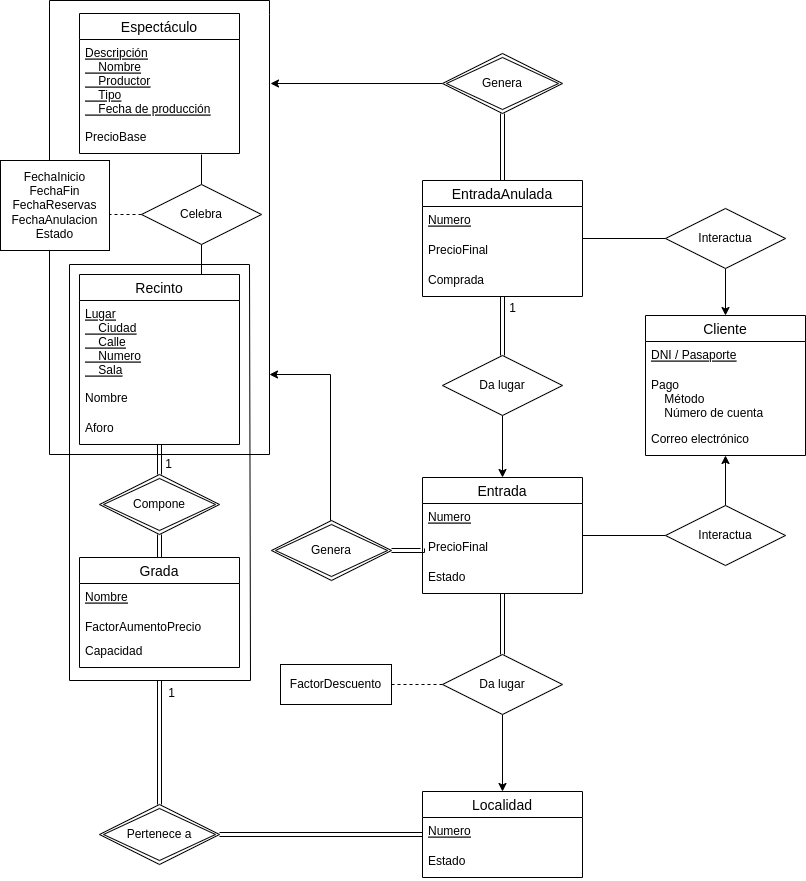

The diagram above was exported from draw.io. Its source (the exported page's mxGraphModel, read from the mxfile embedded in the PNG):
<mxGraphModel dx="1422" dy="804" grid="1" gridSize="10" guides="1" tooltips="1" connect="1" arrows="1" fold="1" page="1" pageScale="1" pageWidth="827" pageHeight="1169" math="0" shadow="0">
  <root>
    <mxCell id="0" />
    <mxCell id="1" parent="0" />
    <mxCell id="QibqKOhzfqGNrGMLD7D0-1" value="Localidad" style="swimlane;fontStyle=0;childLayout=stackLayout;horizontal=1;startSize=26;horizontalStack=0;resizeParent=1;resizeParentMax=0;resizeLast=0;collapsible=1;marginBottom=0;align=center;fontSize=14;" parent="1" vertex="1">
      <mxGeometry x="432" y="921" width="160" height="86" as="geometry" />
    </mxCell>
    <mxCell id="QibqKOhzfqGNrGMLD7D0-2" value="Numero" style="text;strokeColor=none;fillColor=none;spacingLeft=4;spacingRight=4;overflow=hidden;rotatable=0;points=[[0,0.5],[1,0.5]];portConstraint=eastwest;fontSize=12;fontStyle=4" parent="QibqKOhzfqGNrGMLD7D0-1" vertex="1">
      <mxGeometry y="26" width="160" height="30" as="geometry" />
    </mxCell>
    <mxCell id="QibqKOhzfqGNrGMLD7D0-3" value="Estado" style="text;strokeColor=none;fillColor=none;spacingLeft=4;spacingRight=4;overflow=hidden;rotatable=0;points=[[0,0.5],[1,0.5]];portConstraint=eastwest;fontSize=12;" parent="QibqKOhzfqGNrGMLD7D0-1" vertex="1">
      <mxGeometry y="56" width="160" height="30" as="geometry" />
    </mxCell>
    <mxCell id="QibqKOhzfqGNrGMLD7D0-5" value="Grada" style="swimlane;fontStyle=0;childLayout=stackLayout;horizontal=1;startSize=26;horizontalStack=0;resizeParent=1;resizeParentMax=0;resizeLast=0;collapsible=1;marginBottom=0;align=center;fontSize=14;" parent="1" vertex="1">
      <mxGeometry x="89" y="687" width="160" height="110" as="geometry" />
    </mxCell>
    <mxCell id="QibqKOhzfqGNrGMLD7D0-7" value="Nombre" style="text;strokeColor=none;fillColor=none;spacingLeft=4;spacingRight=4;overflow=hidden;rotatable=0;points=[[0,0.5],[1,0.5]];portConstraint=eastwest;fontSize=12;fontStyle=4" parent="QibqKOhzfqGNrGMLD7D0-5" vertex="1">
      <mxGeometry y="26" width="160" height="30" as="geometry" />
    </mxCell>
    <mxCell id="QibqKOhzfqGNrGMLD7D0-6" value="FactorAumentoPrecio" style="text;strokeColor=none;fillColor=none;spacingLeft=4;spacingRight=4;overflow=hidden;rotatable=0;points=[[0,0.5],[1,0.5]];portConstraint=eastwest;fontSize=12;" parent="QibqKOhzfqGNrGMLD7D0-5" vertex="1">
      <mxGeometry y="56" width="160" height="24" as="geometry" />
    </mxCell>
    <mxCell id="QibqKOhzfqGNrGMLD7D0-8" value="Capacidad" style="text;strokeColor=none;fillColor=none;spacingLeft=4;spacingRight=4;overflow=hidden;rotatable=0;points=[[0,0.5],[1,0.5]];portConstraint=eastwest;fontSize=12;" parent="QibqKOhzfqGNrGMLD7D0-5" vertex="1">
      <mxGeometry y="80" width="160" height="30" as="geometry" />
    </mxCell>
    <mxCell id="QibqKOhzfqGNrGMLD7D0-13" value="Recinto" style="swimlane;fontStyle=0;childLayout=stackLayout;horizontal=1;startSize=26;horizontalStack=0;resizeParent=1;resizeParentMax=0;resizeLast=0;collapsible=1;marginBottom=0;align=center;fontSize=14;" parent="1" vertex="1">
      <mxGeometry x="89" y="404" width="160" height="170" as="geometry" />
    </mxCell>
    <mxCell id="QibqKOhzfqGNrGMLD7D0-14" value="Lugar&#10;    Ciudad&#10;    Calle&#10;    Numero&#10;    Sala&#10;" style="text;strokeColor=none;fillColor=none;spacingLeft=4;spacingRight=4;overflow=hidden;rotatable=0;points=[[0,0.5],[1,0.5]];portConstraint=eastwest;fontSize=12;fontStyle=4" parent="QibqKOhzfqGNrGMLD7D0-13" vertex="1">
      <mxGeometry y="26" width="160" height="84" as="geometry" />
    </mxCell>
    <mxCell id="QibqKOhzfqGNrGMLD7D0-15" value="Nombre" style="text;strokeColor=none;fillColor=none;spacingLeft=4;spacingRight=4;overflow=hidden;rotatable=0;points=[[0,0.5],[1,0.5]];portConstraint=eastwest;fontSize=12;" parent="QibqKOhzfqGNrGMLD7D0-13" vertex="1">
      <mxGeometry y="110" width="160" height="30" as="geometry" />
    </mxCell>
    <mxCell id="QibqKOhzfqGNrGMLD7D0-16" value="Aforo" style="text;strokeColor=none;fillColor=none;spacingLeft=4;spacingRight=4;overflow=hidden;rotatable=0;points=[[0,0.5],[1,0.5]];portConstraint=eastwest;fontSize=12;" parent="QibqKOhzfqGNrGMLD7D0-13" vertex="1">
      <mxGeometry y="140" width="160" height="30" as="geometry" />
    </mxCell>
    <mxCell id="QibqKOhzfqGNrGMLD7D0-17" value="Espectáculo" style="swimlane;fontStyle=0;childLayout=stackLayout;horizontal=1;startSize=26;horizontalStack=0;resizeParent=1;resizeParentMax=0;resizeLast=0;collapsible=1;marginBottom=0;align=center;fontSize=14;" parent="1" vertex="1">
      <mxGeometry x="89" y="143" width="160" height="140" as="geometry" />
    </mxCell>
    <mxCell id="QibqKOhzfqGNrGMLD7D0-18" value="Descripción&#10;    Nombre&#10;    Productor&#10;    Tipo&#10;    Fecha de producción&#10;" style="text;strokeColor=none;fillColor=none;spacingLeft=4;spacingRight=4;overflow=hidden;rotatable=0;points=[[0,0.5],[1,0.5]];portConstraint=eastwest;fontSize=12;fontStyle=4" parent="QibqKOhzfqGNrGMLD7D0-17" vertex="1">
      <mxGeometry y="26" width="160" height="84" as="geometry" />
    </mxCell>
    <mxCell id="oQ7e_lmY7ahcbRu0WmvE-1" value="PrecioBase" style="text;strokeColor=none;fillColor=none;spacingLeft=4;spacingRight=4;overflow=hidden;rotatable=0;points=[[0,0.5],[1,0.5]];portConstraint=eastwest;fontSize=12;fontStyle=0" parent="QibqKOhzfqGNrGMLD7D0-17" vertex="1">
      <mxGeometry y="110" width="160" height="30" as="geometry" />
    </mxCell>
    <mxCell id="oQ7e_lmY7ahcbRu0WmvE-16" style="edgeStyle=orthogonalEdgeStyle;rounded=0;orthogonalLoop=1;jettySize=auto;html=1;exitX=0.5;exitY=0;exitDx=0;exitDy=0;entryX=0.5;entryY=1;entryDx=0;entryDy=0;endArrow=none;endFill=0;startArrow=classic;startFill=1;" parent="1" source="QibqKOhzfqGNrGMLD7D0-21" target="oQ7e_lmY7ahcbRu0WmvE-15" edge="1">
      <mxGeometry relative="1" as="geometry" />
    </mxCell>
    <mxCell id="QibqKOhzfqGNrGMLD7D0-21" value="Entrada" style="swimlane;fontStyle=0;childLayout=stackLayout;horizontal=1;startSize=26;horizontalStack=0;resizeParent=1;resizeParentMax=0;resizeLast=0;collapsible=1;marginBottom=0;align=center;fontSize=14;" parent="1" vertex="1">
      <mxGeometry x="432" y="607" width="160" height="116" as="geometry" />
    </mxCell>
    <mxCell id="QibqKOhzfqGNrGMLD7D0-22" value="Numero" style="text;strokeColor=none;fillColor=none;spacingLeft=4;spacingRight=4;overflow=hidden;rotatable=0;points=[[0,0.5],[1,0.5]];portConstraint=eastwest;fontSize=12;fontStyle=4" parent="QibqKOhzfqGNrGMLD7D0-21" vertex="1">
      <mxGeometry y="26" width="160" height="30" as="geometry" />
    </mxCell>
    <mxCell id="oQ7e_lmY7ahcbRu0WmvE-2" value="PrecioFinal" style="text;strokeColor=none;fillColor=none;spacingLeft=4;spacingRight=4;overflow=hidden;rotatable=0;points=[[0,0.5],[1,0.5]];portConstraint=eastwest;fontSize=12;" parent="QibqKOhzfqGNrGMLD7D0-21" vertex="1">
      <mxGeometry y="56" width="160" height="30" as="geometry" />
    </mxCell>
    <mxCell id="QibqKOhzfqGNrGMLD7D0-23" value="Estado" style="text;strokeColor=none;fillColor=none;spacingLeft=4;spacingRight=4;overflow=hidden;rotatable=0;points=[[0,0.5],[1,0.5]];portConstraint=eastwest;fontSize=12;" parent="QibqKOhzfqGNrGMLD7D0-21" vertex="1">
      <mxGeometry y="86" width="160" height="30" as="geometry" />
    </mxCell>
    <mxCell id="oQ7e_lmY7ahcbRu0WmvE-19" style="edgeStyle=orthogonalEdgeStyle;rounded=0;orthogonalLoop=1;jettySize=auto;html=1;exitX=0.5;exitY=0;exitDx=0;exitDy=0;entryX=0.5;entryY=1;entryDx=0;entryDy=0;endArrow=none;endFill=0;startArrow=classic;startFill=1;" parent="1" source="QibqKOhzfqGNrGMLD7D0-25" target="oQ7e_lmY7ahcbRu0WmvE-18" edge="1">
      <mxGeometry relative="1" as="geometry" />
    </mxCell>
    <mxCell id="QibqKOhzfqGNrGMLD7D0-25" value="Cliente" style="swimlane;fontStyle=0;childLayout=stackLayout;horizontal=1;startSize=26;horizontalStack=0;resizeParent=1;resizeParentMax=0;resizeLast=0;collapsible=1;marginBottom=0;align=center;fontSize=14;" parent="1" vertex="1">
      <mxGeometry x="655" y="445" width="160" height="140" as="geometry" />
    </mxCell>
    <mxCell id="QibqKOhzfqGNrGMLD7D0-26" value="DNI / Pasaporte" style="text;strokeColor=none;fillColor=none;spacingLeft=4;spacingRight=4;overflow=hidden;rotatable=0;points=[[0,0.5],[1,0.5]];portConstraint=eastwest;fontSize=12;fontStyle=4" parent="QibqKOhzfqGNrGMLD7D0-25" vertex="1">
      <mxGeometry y="26" width="160" height="30" as="geometry" />
    </mxCell>
    <mxCell id="QibqKOhzfqGNrGMLD7D0-27" value="Pago&#10;    Método&#10;    Número de cuenta&#10;" style="text;strokeColor=none;fillColor=none;spacingLeft=4;spacingRight=4;overflow=hidden;rotatable=0;points=[[0,0.5],[1,0.5]];portConstraint=eastwest;fontSize=12;" parent="QibqKOhzfqGNrGMLD7D0-25" vertex="1">
      <mxGeometry y="56" width="160" height="54" as="geometry" />
    </mxCell>
    <mxCell id="QibqKOhzfqGNrGMLD7D0-28" value="Correo electrónico" style="text;strokeColor=none;fillColor=none;spacingLeft=4;spacingRight=4;overflow=hidden;rotatable=0;points=[[0,0.5],[1,0.5]];portConstraint=eastwest;fontSize=12;" parent="QibqKOhzfqGNrGMLD7D0-25" vertex="1">
      <mxGeometry y="110" width="160" height="30" as="geometry" />
    </mxCell>
    <mxCell id="QibqKOhzfqGNrGMLD7D0-34" style="edgeStyle=orthogonalEdgeStyle;rounded=0;orthogonalLoop=1;jettySize=auto;html=1;exitX=0.5;exitY=0;exitDx=0;exitDy=0;entryX=0.5;entryY=1;entryDx=0;entryDy=0;endArrow=none;endFill=0;" parent="1" source="QibqKOhzfqGNrGMLD7D0-33" edge="1">
      <mxGeometry relative="1" as="geometry">
        <mxPoint x="211" y="284" as="targetPoint" />
      </mxGeometry>
    </mxCell>
    <mxCell id="QibqKOhzfqGNrGMLD7D0-35" style="edgeStyle=orthogonalEdgeStyle;rounded=0;orthogonalLoop=1;jettySize=auto;html=1;exitX=0.5;exitY=1;exitDx=0;exitDy=0;entryX=0.5;entryY=0;entryDx=0;entryDy=0;endArrow=none;endFill=0;" parent="1" source="QibqKOhzfqGNrGMLD7D0-33" edge="1">
      <mxGeometry relative="1" as="geometry">
        <mxPoint x="211" y="404" as="targetPoint" />
      </mxGeometry>
    </mxCell>
    <mxCell id="QibqKOhzfqGNrGMLD7D0-76" style="edgeStyle=orthogonalEdgeStyle;rounded=0;orthogonalLoop=1;jettySize=auto;html=1;exitX=0;exitY=0.5;exitDx=0;exitDy=0;entryX=1;entryY=0.5;entryDx=0;entryDy=0;dashed=1;endArrow=none;endFill=0;" parent="1" source="QibqKOhzfqGNrGMLD7D0-33" target="QibqKOhzfqGNrGMLD7D0-75" edge="1">
      <mxGeometry relative="1" as="geometry" />
    </mxCell>
    <mxCell id="QibqKOhzfqGNrGMLD7D0-33" value="Celebra" style="shape=rhombus;perimeter=rhombusPerimeter;whiteSpace=wrap;html=1;align=center;" parent="1" vertex="1">
      <mxGeometry x="151" y="314" width="120" height="60" as="geometry" />
    </mxCell>
    <mxCell id="QibqKOhzfqGNrGMLD7D0-41" value="" style="endArrow=none;html=1;rounded=0;" parent="1" edge="1">
      <mxGeometry width="50" height="50" relative="1" as="geometry">
        <mxPoint x="279" y="144" as="sourcePoint" />
        <mxPoint x="279" y="144" as="targetPoint" />
        <Array as="points">
          <mxPoint x="279" y="130" />
          <mxPoint x="59" y="130" />
          <mxPoint x="59" y="584" />
          <mxPoint x="279" y="584" />
        </Array>
      </mxGeometry>
    </mxCell>
    <mxCell id="QibqKOhzfqGNrGMLD7D0-42" value="" style="endArrow=none;html=1;rounded=0;" parent="1" edge="1">
      <mxGeometry width="50" height="50" relative="1" as="geometry">
        <mxPoint x="259" y="394" as="sourcePoint" />
        <mxPoint x="259" y="394" as="targetPoint" />
        <Array as="points">
          <mxPoint x="79" y="394" />
          <mxPoint x="79" y="810" />
          <mxPoint x="260" y="810" />
        </Array>
      </mxGeometry>
    </mxCell>
    <mxCell id="QibqKOhzfqGNrGMLD7D0-65" style="edgeStyle=orthogonalEdgeStyle;rounded=0;orthogonalLoop=1;jettySize=auto;html=1;exitX=0;exitY=0.5;exitDx=0;exitDy=0;endArrow=none;endFill=0;entryX=1;entryY=0.5;entryDx=0;entryDy=0;" parent="1" source="QibqKOhzfqGNrGMLD7D0-43" target="QibqKOhzfqGNrGMLD7D0-21" edge="1">
      <mxGeometry relative="1" as="geometry">
        <mxPoint x="558" y="667" as="targetPoint" />
        <mxPoint x="598" y="667" as="sourcePoint" />
      </mxGeometry>
    </mxCell>
    <mxCell id="oQ7e_lmY7ahcbRu0WmvE-14" style="edgeStyle=orthogonalEdgeStyle;rounded=0;orthogonalLoop=1;jettySize=auto;html=1;exitX=0.5;exitY=0;exitDx=0;exitDy=0;entryX=0.5;entryY=1;entryDx=0;entryDy=0;endArrow=classic;endFill=1;" parent="1" source="QibqKOhzfqGNrGMLD7D0-43" target="QibqKOhzfqGNrGMLD7D0-25" edge="1">
      <mxGeometry relative="1" as="geometry" />
    </mxCell>
    <mxCell id="QibqKOhzfqGNrGMLD7D0-43" value="Interactua" style="shape=rhombus;perimeter=rhombusPerimeter;whiteSpace=wrap;html=1;align=center;" parent="1" vertex="1">
      <mxGeometry x="675" y="635" width="120" height="60" as="geometry" />
    </mxCell>
    <mxCell id="QibqKOhzfqGNrGMLD7D0-46" style="edgeStyle=orthogonalEdgeStyle;shape=link;rounded=0;orthogonalLoop=1;jettySize=auto;html=1;exitX=0.5;exitY=1;exitDx=0;exitDy=0;entryX=0.5;entryY=0;entryDx=0;entryDy=0;endArrow=none;endFill=0;" parent="1" source="QibqKOhzfqGNrGMLD7D0-45" target="QibqKOhzfqGNrGMLD7D0-5" edge="1">
      <mxGeometry relative="1" as="geometry" />
    </mxCell>
    <mxCell id="QibqKOhzfqGNrGMLD7D0-45" value="Compone" style="shape=rhombus;double=1;perimeter=rhombusPerimeter;whiteSpace=wrap;html=1;align=center;" parent="1" vertex="1">
      <mxGeometry x="109" y="604" width="120" height="60" as="geometry" />
    </mxCell>
    <mxCell id="QibqKOhzfqGNrGMLD7D0-47" value="" style="shape=link;html=1;rounded=0;endArrow=none;endFill=0;exitX=0.5;exitY=0;exitDx=0;exitDy=0;entryX=0.5;entryY=1;entryDx=0;entryDy=0;" parent="1" source="QibqKOhzfqGNrGMLD7D0-45" target="QibqKOhzfqGNrGMLD7D0-13" edge="1">
      <mxGeometry relative="1" as="geometry">
        <mxPoint x="319" y="724" as="sourcePoint" />
        <mxPoint x="479" y="724" as="targetPoint" />
      </mxGeometry>
    </mxCell>
    <mxCell id="QibqKOhzfqGNrGMLD7D0-48" value="1" style="resizable=0;html=1;align=right;verticalAlign=bottom;" parent="QibqKOhzfqGNrGMLD7D0-47" connectable="0" vertex="1">
      <mxGeometry x="1" relative="1" as="geometry">
        <mxPoint x="13" y="28" as="offset" />
      </mxGeometry>
    </mxCell>
    <mxCell id="QibqKOhzfqGNrGMLD7D0-49" value="Pertenece a" style="shape=rhombus;double=1;perimeter=rhombusPerimeter;whiteSpace=wrap;html=1;align=center;" parent="1" vertex="1">
      <mxGeometry x="109" y="934" width="120" height="60" as="geometry" />
    </mxCell>
    <mxCell id="QibqKOhzfqGNrGMLD7D0-51" value="" style="endArrow=none;html=1;rounded=0;shape=link;exitX=0.5;exitY=0;exitDx=0;exitDy=0;" parent="1" source="QibqKOhzfqGNrGMLD7D0-49" edge="1">
      <mxGeometry relative="1" as="geometry">
        <mxPoint x="169" y="870" as="sourcePoint" />
        <mxPoint x="169" y="810" as="targetPoint" />
      </mxGeometry>
    </mxCell>
    <mxCell id="QibqKOhzfqGNrGMLD7D0-52" value="1" style="resizable=0;html=1;align=right;verticalAlign=bottom;" parent="QibqKOhzfqGNrGMLD7D0-51" connectable="0" vertex="1">
      <mxGeometry x="1" relative="1" as="geometry">
        <mxPoint x="16" y="21" as="offset" />
      </mxGeometry>
    </mxCell>
    <mxCell id="QibqKOhzfqGNrGMLD7D0-54" style="edgeStyle=orthogonalEdgeStyle;shape=link;rounded=0;orthogonalLoop=1;jettySize=auto;html=1;endArrow=none;endFill=0;entryX=1;entryY=0.5;entryDx=0;entryDy=0;" parent="1" target="QibqKOhzfqGNrGMLD7D0-49" edge="1">
      <mxGeometry relative="1" as="geometry">
        <mxPoint x="241" y="964" as="targetPoint" />
        <mxPoint x="432" y="964" as="sourcePoint" />
      </mxGeometry>
    </mxCell>
    <mxCell id="QibqKOhzfqGNrGMLD7D0-57" style="edgeStyle=orthogonalEdgeStyle;rounded=0;orthogonalLoop=1;jettySize=auto;html=1;exitX=0.5;exitY=0;exitDx=0;exitDy=0;endArrow=classic;endFill=1;" parent="1" source="QibqKOhzfqGNrGMLD7D0-55" edge="1">
      <mxGeometry relative="1" as="geometry">
        <mxPoint x="279" y="504" as="targetPoint" />
        <Array as="points">
          <mxPoint x="340" y="650" />
          <mxPoint x="340" y="504" />
        </Array>
      </mxGeometry>
    </mxCell>
    <mxCell id="oQ7e_lmY7ahcbRu0WmvE-13" style="edgeStyle=orthogonalEdgeStyle;shape=link;rounded=0;orthogonalLoop=1;jettySize=auto;html=1;exitX=1;exitY=0.5;exitDx=0;exitDy=0;entryX=0;entryY=0.5;entryDx=0;entryDy=0;" parent="1" source="QibqKOhzfqGNrGMLD7D0-55" target="oQ7e_lmY7ahcbRu0WmvE-2" edge="1">
      <mxGeometry relative="1" as="geometry" />
    </mxCell>
    <mxCell id="QibqKOhzfqGNrGMLD7D0-55" value="Genera" style="shape=rhombus;double=1;perimeter=rhombusPerimeter;whiteSpace=wrap;html=1;align=center;" parent="1" vertex="1">
      <mxGeometry x="281" y="650" width="120" height="60" as="geometry" />
    </mxCell>
    <mxCell id="QibqKOhzfqGNrGMLD7D0-59" style="edgeStyle=orthogonalEdgeStyle;rounded=0;orthogonalLoop=1;jettySize=auto;html=1;exitX=0.5;exitY=1;exitDx=0;exitDy=0;entryX=0.5;entryY=0;entryDx=0;entryDy=0;endArrow=none;endFill=0;" parent="1" edge="1">
      <mxGeometry relative="1" as="geometry">
        <mxPoint x="479" y="234" as="sourcePoint" />
      </mxGeometry>
    </mxCell>
    <mxCell id="QibqKOhzfqGNrGMLD7D0-70" style="edgeStyle=orthogonalEdgeStyle;rounded=0;orthogonalLoop=1;jettySize=auto;html=1;exitX=0.5;exitY=1;exitDx=0;exitDy=0;entryX=0.5;entryY=0;entryDx=0;entryDy=0;endArrow=classic;endFill=1;" parent="1" source="QibqKOhzfqGNrGMLD7D0-69" target="QibqKOhzfqGNrGMLD7D0-1" edge="1">
      <mxGeometry relative="1" as="geometry" />
    </mxCell>
    <mxCell id="QibqKOhzfqGNrGMLD7D0-71" style="edgeStyle=orthogonalEdgeStyle;rounded=0;orthogonalLoop=1;jettySize=auto;html=1;exitX=0.5;exitY=0;exitDx=0;exitDy=0;endArrow=none;endFill=0;shape=link;entryX=0.5;entryY=1;entryDx=0;entryDy=0;entryPerimeter=0;" parent="1" source="QibqKOhzfqGNrGMLD7D0-69" target="QibqKOhzfqGNrGMLD7D0-23" edge="1">
      <mxGeometry relative="1" as="geometry">
        <mxPoint x="479.3333333333335" y="709" as="targetPoint" />
        <mxPoint x="479" y="739" as="sourcePoint" />
      </mxGeometry>
    </mxCell>
    <mxCell id="QibqKOhzfqGNrGMLD7D0-74" style="edgeStyle=orthogonalEdgeStyle;rounded=0;orthogonalLoop=1;jettySize=auto;html=1;exitX=0;exitY=0.5;exitDx=0;exitDy=0;entryX=1;entryY=0.5;entryDx=0;entryDy=0;endArrow=none;endFill=0;dashed=1;" parent="1" source="QibqKOhzfqGNrGMLD7D0-69" target="QibqKOhzfqGNrGMLD7D0-73" edge="1">
      <mxGeometry relative="1" as="geometry" />
    </mxCell>
    <mxCell id="QibqKOhzfqGNrGMLD7D0-69" value="Da lugar" style="shape=rhombus;perimeter=rhombusPerimeter;whiteSpace=wrap;html=1;align=center;" parent="1" vertex="1">
      <mxGeometry x="452" y="784" width="120" height="60" as="geometry" />
    </mxCell>
    <mxCell id="QibqKOhzfqGNrGMLD7D0-73" value="FactorDescuento" style="whiteSpace=wrap;html=1;align=center;" parent="1" vertex="1">
      <mxGeometry x="290" y="794" width="111" height="40" as="geometry" />
    </mxCell>
    <mxCell id="QibqKOhzfqGNrGMLD7D0-75" value="&lt;div&gt;FechaInicio&lt;/div&gt;&lt;div&gt;FechaFin&lt;/div&gt;&lt;div&gt;FechaReservas&lt;/div&gt;&lt;div&gt;FechaAnulacion&lt;br&gt;&lt;/div&gt;&lt;div&gt;Estado&lt;br&gt;&lt;/div&gt;" style="whiteSpace=wrap;html=1;align=center;" parent="1" vertex="1">
      <mxGeometry x="10" y="290" width="109" height="90" as="geometry" />
    </mxCell>
    <mxCell id="oQ7e_lmY7ahcbRu0WmvE-23" style="edgeStyle=orthogonalEdgeStyle;shape=link;rounded=0;orthogonalLoop=1;jettySize=auto;html=1;exitX=0.5;exitY=0;exitDx=0;exitDy=0;entryX=0.5;entryY=1;entryDx=0;entryDy=0;startArrow=classic;startFill=1;endArrow=none;endFill=0;" parent="1" source="oQ7e_lmY7ahcbRu0WmvE-8" target="oQ7e_lmY7ahcbRu0WmvE-22" edge="1">
      <mxGeometry relative="1" as="geometry" />
    </mxCell>
    <mxCell id="oQ7e_lmY7ahcbRu0WmvE-8" value="EntradaAnulada" style="swimlane;fontStyle=0;childLayout=stackLayout;horizontal=1;startSize=26;horizontalStack=0;resizeParent=1;resizeParentMax=0;resizeLast=0;collapsible=1;marginBottom=0;align=center;fontSize=14;" parent="1" vertex="1">
      <mxGeometry x="432" y="310" width="160" height="116" as="geometry" />
    </mxCell>
    <mxCell id="oQ7e_lmY7ahcbRu0WmvE-9" value="Numero" style="text;strokeColor=none;fillColor=none;spacingLeft=4;spacingRight=4;overflow=hidden;rotatable=0;points=[[0,0.5],[1,0.5]];portConstraint=eastwest;fontSize=12;fontStyle=4" parent="oQ7e_lmY7ahcbRu0WmvE-8" vertex="1">
      <mxGeometry y="26" width="160" height="30" as="geometry" />
    </mxCell>
    <mxCell id="oQ7e_lmY7ahcbRu0WmvE-10" value="PrecioFinal" style="text;strokeColor=none;fillColor=none;spacingLeft=4;spacingRight=4;overflow=hidden;rotatable=0;points=[[0,0.5],[1,0.5]];portConstraint=eastwest;fontSize=12;" parent="oQ7e_lmY7ahcbRu0WmvE-8" vertex="1">
      <mxGeometry y="56" width="160" height="30" as="geometry" />
    </mxCell>
    <mxCell id="oQ7e_lmY7ahcbRu0WmvE-12" value="Comprada" style="text;strokeColor=none;fillColor=none;spacingLeft=4;spacingRight=4;overflow=hidden;rotatable=0;points=[[0,0.5],[1,0.5]];portConstraint=eastwest;fontSize=12;" parent="oQ7e_lmY7ahcbRu0WmvE-8" vertex="1">
      <mxGeometry y="86" width="160" height="30" as="geometry" />
    </mxCell>
    <mxCell id="oQ7e_lmY7ahcbRu0WmvE-17" style="edgeStyle=orthogonalEdgeStyle;rounded=0;orthogonalLoop=1;jettySize=auto;html=1;exitX=0.5;exitY=0;exitDx=0;exitDy=0;entryX=0.5;entryY=1;entryDx=0;entryDy=0;entryPerimeter=0;endArrow=classic;endFill=1;shape=link;" parent="1" source="oQ7e_lmY7ahcbRu0WmvE-15" target="oQ7e_lmY7ahcbRu0WmvE-12" edge="1">
      <mxGeometry relative="1" as="geometry" />
    </mxCell>
    <mxCell id="oQ7e_lmY7ahcbRu0WmvE-15" value="Da lugar" style="shape=rhombus;perimeter=rhombusPerimeter;whiteSpace=wrap;html=1;align=center;" parent="1" vertex="1">
      <mxGeometry x="452" y="485" width="120" height="60" as="geometry" />
    </mxCell>
    <mxCell id="oQ7e_lmY7ahcbRu0WmvE-20" style="edgeStyle=orthogonalEdgeStyle;rounded=0;orthogonalLoop=1;jettySize=auto;html=1;exitX=0;exitY=0.5;exitDx=0;exitDy=0;entryX=1;entryY=0.5;entryDx=0;entryDy=0;endArrow=none;endFill=0;" parent="1" source="oQ7e_lmY7ahcbRu0WmvE-18" target="oQ7e_lmY7ahcbRu0WmvE-8" edge="1">
      <mxGeometry relative="1" as="geometry" />
    </mxCell>
    <mxCell id="oQ7e_lmY7ahcbRu0WmvE-18" value="Interactua" style="shape=rhombus;perimeter=rhombusPerimeter;whiteSpace=wrap;html=1;align=center;" parent="1" vertex="1">
      <mxGeometry x="675" y="338" width="120" height="60" as="geometry" />
    </mxCell>
    <mxCell id="oQ7e_lmY7ahcbRu0WmvE-21" value="1" style="resizable=0;html=1;align=right;verticalAlign=bottom;" parent="1" connectable="0" vertex="1">
      <mxGeometry x="526" y="446" as="geometry" />
    </mxCell>
    <mxCell id="oQ7e_lmY7ahcbRu0WmvE-24" style="edgeStyle=orthogonalEdgeStyle;rounded=0;orthogonalLoop=1;jettySize=auto;html=1;exitX=0;exitY=0.5;exitDx=0;exitDy=0;startArrow=none;startFill=0;endArrow=classic;endFill=1;" parent="1" source="oQ7e_lmY7ahcbRu0WmvE-22" edge="1">
      <mxGeometry relative="1" as="geometry">
        <mxPoint x="280" y="213" as="targetPoint" />
      </mxGeometry>
    </mxCell>
    <mxCell id="oQ7e_lmY7ahcbRu0WmvE-22" value="Genera" style="shape=rhombus;double=1;perimeter=rhombusPerimeter;whiteSpace=wrap;html=1;align=center;" parent="1" vertex="1">
      <mxGeometry x="452" y="183" width="120" height="60" as="geometry" />
    </mxCell>
  </root>
</mxGraphModel>